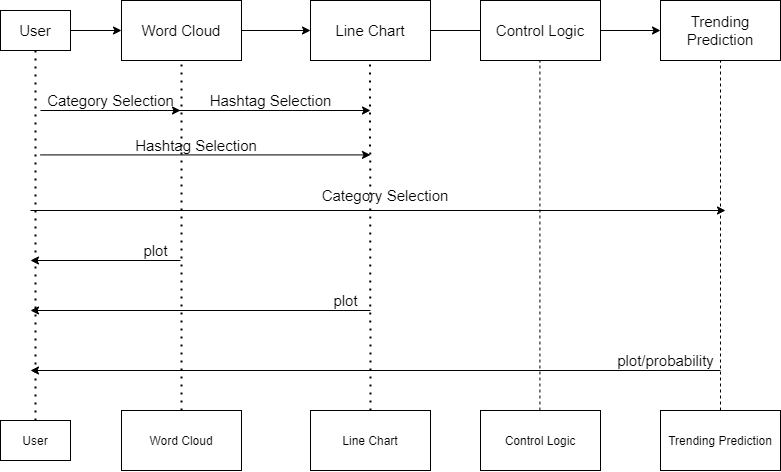

The diagram above was exported from draw.io. Its source (the exported page's mxGraphModel, read from the mxfile embedded in the PNG):
<mxGraphModel dx="1173" dy="803" grid="1" gridSize="10" guides="1" tooltips="1" connect="1" arrows="1" fold="1" page="1" pageScale="1" pageWidth="827" pageHeight="1169" math="0" shadow="0">
  <root>
    <mxCell id="0" />
    <mxCell id="1" parent="0" />
    <mxCell id="7Ib1t6-bfbIEVPKWCAaB-1" value="&lt;font style=&quot;font-size: 15px&quot;&gt;User&lt;/font&gt;" style="rounded=0;whiteSpace=wrap;html=1;fillColor=default;strokeColor=default;fontColor=default;" vertex="1" parent="1">
      <mxGeometry x="120" y="90" width="70" height="40" as="geometry" />
    </mxCell>
    <mxCell id="7Ib1t6-bfbIEVPKWCAaB-6" value="User" style="rounded=0;whiteSpace=wrap;html=1;fillColor=default;strokeColor=default;fontColor=default;" vertex="1" parent="1">
      <mxGeometry x="120" y="500" width="70" height="40" as="geometry" />
    </mxCell>
    <mxCell id="7Ib1t6-bfbIEVPKWCAaB-7" value="" style="endArrow=none;dashed=1;html=1;dashPattern=1 3;strokeWidth=2;rounded=0;labelBackgroundColor=default;fontColor=default;exitX=0.5;exitY=0;exitDx=0;exitDy=0;strokeColor=default;entryX=0.5;entryY=1;entryDx=0;entryDy=0;" edge="1" parent="1" source="7Ib1t6-bfbIEVPKWCAaB-6" target="7Ib1t6-bfbIEVPKWCAaB-1">
      <mxGeometry width="50" height="50" relative="1" as="geometry">
        <mxPoint x="390" y="270" as="sourcePoint" />
        <mxPoint x="440" y="220" as="targetPoint" />
      </mxGeometry>
    </mxCell>
    <mxCell id="7Ib1t6-bfbIEVPKWCAaB-23" style="edgeStyle=orthogonalEdgeStyle;rounded=0;orthogonalLoop=1;jettySize=auto;html=1;entryX=0;entryY=0.5;entryDx=0;entryDy=0;labelBackgroundColor=default;fontColor=default;strokeColor=default;" edge="1" parent="1" source="7Ib1t6-bfbIEVPKWCAaB-9" target="7Ib1t6-bfbIEVPKWCAaB-12">
      <mxGeometry relative="1" as="geometry" />
    </mxCell>
    <mxCell id="7Ib1t6-bfbIEVPKWCAaB-9" value="&lt;font style=&quot;font-size: 15px&quot;&gt;Word Cloud&lt;/font&gt;" style="rounded=0;whiteSpace=wrap;html=1;fontColor=default;strokeColor=default;fillColor=default;" vertex="1" parent="1">
      <mxGeometry x="241" y="80" width="120" height="60" as="geometry" />
    </mxCell>
    <mxCell id="7Ib1t6-bfbIEVPKWCAaB-29" style="edgeStyle=orthogonalEdgeStyle;rounded=0;orthogonalLoop=1;jettySize=auto;html=1;entryX=0;entryY=0.5;entryDx=0;entryDy=0;labelBackgroundColor=default;fontColor=default;strokeColor=default;" edge="1" parent="1" source="7Ib1t6-bfbIEVPKWCAaB-12">
      <mxGeometry relative="1" as="geometry">
        <mxPoint x="620" y="110" as="targetPoint" />
      </mxGeometry>
    </mxCell>
    <mxCell id="7Ib1t6-bfbIEVPKWCAaB-12" value="&lt;font style=&quot;font-size: 15px&quot;&gt;Line Chart&lt;/font&gt;" style="rounded=0;whiteSpace=wrap;html=1;fontColor=default;strokeColor=default;fillColor=default;" vertex="1" parent="1">
      <mxGeometry x="430" y="80" width="120" height="60" as="geometry" />
    </mxCell>
    <mxCell id="7Ib1t6-bfbIEVPKWCAaB-18" value="" style="endArrow=classic;html=1;rounded=0;labelBackgroundColor=default;fontColor=default;strokeColor=default;" edge="1" parent="1">
      <mxGeometry width="50" height="50" relative="1" as="geometry">
        <mxPoint x="160" y="190" as="sourcePoint" />
        <mxPoint x="300" y="190" as="targetPoint" />
      </mxGeometry>
    </mxCell>
    <mxCell id="7Ib1t6-bfbIEVPKWCAaB-19" value="" style="endArrow=none;dashed=1;html=1;dashPattern=1 3;strokeWidth=2;rounded=0;labelBackgroundColor=default;fontColor=default;strokeColor=default;entryX=0.5;entryY=1;entryDx=0;entryDy=0;exitX=0.5;exitY=0;exitDx=0;exitDy=0;" edge="1" parent="1" source="7Ib1t6-bfbIEVPKWCAaB-42" target="7Ib1t6-bfbIEVPKWCAaB-9">
      <mxGeometry width="50" height="50" relative="1" as="geometry">
        <mxPoint x="301" y="190" as="sourcePoint" />
        <mxPoint x="520" y="140" as="targetPoint" />
      </mxGeometry>
    </mxCell>
    <mxCell id="7Ib1t6-bfbIEVPKWCAaB-21" value="&lt;font style=&quot;font-size: 15px&quot;&gt;Category Selection&lt;/font&gt;" style="text;html=1;align=center;verticalAlign=middle;resizable=0;points=[];autosize=1;strokeColor=none;fillColor=none;fontColor=default;" vertex="1" parent="1">
      <mxGeometry x="160" y="170" width="140" height="20" as="geometry" />
    </mxCell>
    <mxCell id="7Ib1t6-bfbIEVPKWCAaB-22" value="" style="endArrow=classic;html=1;rounded=0;labelBackgroundColor=default;fontColor=default;strokeColor=default;exitX=1;exitY=0.5;exitDx=0;exitDy=0;entryX=0;entryY=0.5;entryDx=0;entryDy=0;" edge="1" parent="1" source="7Ib1t6-bfbIEVPKWCAaB-1" target="7Ib1t6-bfbIEVPKWCAaB-9">
      <mxGeometry width="50" height="50" relative="1" as="geometry">
        <mxPoint x="470" y="190" as="sourcePoint" />
        <mxPoint x="520" y="140" as="targetPoint" />
      </mxGeometry>
    </mxCell>
    <mxCell id="7Ib1t6-bfbIEVPKWCAaB-24" value="" style="endArrow=classic;html=1;rounded=0;labelBackgroundColor=default;fontColor=default;strokeColor=default;" edge="1" parent="1">
      <mxGeometry width="50" height="50" relative="1" as="geometry">
        <mxPoint x="160" y="234.41" as="sourcePoint" />
        <mxPoint x="490" y="234.41" as="targetPoint" />
      </mxGeometry>
    </mxCell>
    <mxCell id="7Ib1t6-bfbIEVPKWCAaB-25" value="" style="endArrow=none;dashed=1;html=1;dashPattern=1 3;strokeWidth=2;rounded=0;labelBackgroundColor=default;fontColor=default;strokeColor=default;entryX=0.5;entryY=1;entryDx=0;entryDy=0;exitX=0.5;exitY=0;exitDx=0;exitDy=0;" edge="1" parent="1" source="7Ib1t6-bfbIEVPKWCAaB-45">
      <mxGeometry width="50" height="50" relative="1" as="geometry">
        <mxPoint x="490" y="230" as="sourcePoint" />
        <mxPoint x="489.5" y="140" as="targetPoint" />
      </mxGeometry>
    </mxCell>
    <mxCell id="7Ib1t6-bfbIEVPKWCAaB-28" value="&lt;font style=&quot;font-size: 15px&quot;&gt;Hashtag Selection&lt;/font&gt;" style="text;html=1;strokeColor=none;fillColor=none;align=center;verticalAlign=middle;whiteSpace=wrap;rounded=0;fontColor=default;" vertex="1" parent="1">
      <mxGeometry x="241" y="210" width="150" height="30" as="geometry" />
    </mxCell>
    <mxCell id="7Ib1t6-bfbIEVPKWCAaB-32" value="" style="edgeStyle=orthogonalEdgeStyle;rounded=0;orthogonalLoop=1;jettySize=auto;html=1;labelBackgroundColor=default;fontColor=default;strokeColor=default;" edge="1" parent="1" source="7Ib1t6-bfbIEVPKWCAaB-30" target="7Ib1t6-bfbIEVPKWCAaB-31">
      <mxGeometry relative="1" as="geometry" />
    </mxCell>
    <mxCell id="7Ib1t6-bfbIEVPKWCAaB-30" value="&lt;font style=&quot;font-size: 15px&quot;&gt;Control Logic&lt;/font&gt;" style="rounded=0;whiteSpace=wrap;html=1;fontColor=default;strokeColor=default;fillColor=default;" vertex="1" parent="1">
      <mxGeometry x="600" y="80" width="120" height="60" as="geometry" />
    </mxCell>
    <mxCell id="7Ib1t6-bfbIEVPKWCAaB-31" value="&lt;font style=&quot;font-size: 15px&quot;&gt;Trending Prediction&lt;/font&gt;" style="rounded=0;whiteSpace=wrap;html=1;fontColor=default;strokeColor=default;fillColor=default;" vertex="1" parent="1">
      <mxGeometry x="780" y="80" width="120" height="60" as="geometry" />
    </mxCell>
    <mxCell id="7Ib1t6-bfbIEVPKWCAaB-33" value="" style="endArrow=classic;html=1;rounded=0;labelBackgroundColor=default;fontColor=default;strokeColor=default;" edge="1" parent="1">
      <mxGeometry width="50" height="50" relative="1" as="geometry">
        <mxPoint x="150" y="290" as="sourcePoint" />
        <mxPoint x="845" y="290" as="targetPoint" />
      </mxGeometry>
    </mxCell>
    <mxCell id="7Ib1t6-bfbIEVPKWCAaB-34" value="" style="endArrow=none;dashed=1;html=1;rounded=0;labelBackgroundColor=default;fontColor=default;strokeColor=default;entryX=0.5;entryY=1;entryDx=0;entryDy=0;exitX=0.5;exitY=0;exitDx=0;exitDy=0;" edge="1" parent="1" source="7Ib1t6-bfbIEVPKWCAaB-48" target="7Ib1t6-bfbIEVPKWCAaB-31">
      <mxGeometry width="50" height="50" relative="1" as="geometry">
        <mxPoint x="840" y="360" as="sourcePoint" />
        <mxPoint x="540" y="170" as="targetPoint" />
      </mxGeometry>
    </mxCell>
    <mxCell id="7Ib1t6-bfbIEVPKWCAaB-35" value="&lt;font style=&quot;font-size: 15px&quot;&gt;Category Selection&lt;/font&gt;" style="text;html=1;strokeColor=none;fillColor=none;align=center;verticalAlign=middle;whiteSpace=wrap;rounded=0;fontColor=default;" vertex="1" parent="1">
      <mxGeometry x="440" y="260" width="130" height="30" as="geometry" />
    </mxCell>
    <mxCell id="7Ib1t6-bfbIEVPKWCAaB-39" value="Control Logic" style="rounded=0;whiteSpace=wrap;html=1;fontColor=default;strokeColor=default;fillColor=default;" vertex="1" parent="1">
      <mxGeometry x="600" y="490" width="120" height="60" as="geometry" />
    </mxCell>
    <mxCell id="7Ib1t6-bfbIEVPKWCAaB-40" value="" style="endArrow=classic;html=1;rounded=0;labelBackgroundColor=default;fontColor=default;strokeColor=default;" edge="1" parent="1">
      <mxGeometry width="50" height="50" relative="1" as="geometry">
        <mxPoint x="280" y="189.99999999999997" as="sourcePoint" />
        <mxPoint x="490" y="190" as="targetPoint" />
      </mxGeometry>
    </mxCell>
    <mxCell id="7Ib1t6-bfbIEVPKWCAaB-41" value="&lt;font style=&quot;font-size: 15px&quot;&gt;Hashtag Selection&lt;/font&gt;" style="text;html=1;align=center;verticalAlign=middle;resizable=0;points=[];autosize=1;strokeColor=none;fillColor=none;fontColor=default;" vertex="1" parent="1">
      <mxGeometry x="320" y="170" width="140" height="20" as="geometry" />
    </mxCell>
    <mxCell id="7Ib1t6-bfbIEVPKWCAaB-42" value="Word Cloud" style="rounded=0;whiteSpace=wrap;html=1;fontColor=default;strokeColor=default;fillColor=default;" vertex="1" parent="1">
      <mxGeometry x="241" y="490" width="120" height="60" as="geometry" />
    </mxCell>
    <mxCell id="7Ib1t6-bfbIEVPKWCAaB-43" value="" style="endArrow=classic;html=1;rounded=0;labelBackgroundColor=default;fontColor=default;strokeColor=default;" edge="1" parent="1">
      <mxGeometry width="50" height="50" relative="1" as="geometry">
        <mxPoint x="300" y="340" as="sourcePoint" />
        <mxPoint x="150" y="340" as="targetPoint" />
      </mxGeometry>
    </mxCell>
    <mxCell id="7Ib1t6-bfbIEVPKWCAaB-44" value="&lt;font style=&quot;font-size: 15px&quot;&gt;plot&lt;/font&gt;" style="text;html=1;align=center;verticalAlign=middle;resizable=0;points=[];autosize=1;strokeColor=none;fillColor=none;fontColor=default;" vertex="1" parent="1">
      <mxGeometry x="255" y="320" width="40" height="20" as="geometry" />
    </mxCell>
    <mxCell id="7Ib1t6-bfbIEVPKWCAaB-45" value="Line Chart" style="rounded=0;whiteSpace=wrap;html=1;fontColor=default;strokeColor=default;fillColor=default;" vertex="1" parent="1">
      <mxGeometry x="430" y="490" width="120" height="60" as="geometry" />
    </mxCell>
    <mxCell id="7Ib1t6-bfbIEVPKWCAaB-46" value="" style="endArrow=classic;html=1;rounded=0;labelBackgroundColor=default;fontColor=default;strokeColor=default;" edge="1" parent="1">
      <mxGeometry width="50" height="50" relative="1" as="geometry">
        <mxPoint x="490" y="390" as="sourcePoint" />
        <mxPoint x="150" y="390" as="targetPoint" />
      </mxGeometry>
    </mxCell>
    <mxCell id="7Ib1t6-bfbIEVPKWCAaB-47" value="&lt;font style=&quot;font-size: 15px&quot;&gt;plot&lt;/font&gt;" style="text;html=1;align=center;verticalAlign=middle;resizable=0;points=[];autosize=1;strokeColor=none;fillColor=none;fontColor=default;" vertex="1" parent="1">
      <mxGeometry x="445" y="370" width="40" height="20" as="geometry" />
    </mxCell>
    <mxCell id="7Ib1t6-bfbIEVPKWCAaB-48" value="Trending Prediction" style="rounded=0;whiteSpace=wrap;html=1;fontColor=default;strokeColor=default;fillColor=default;" vertex="1" parent="1">
      <mxGeometry x="780" y="490" width="120" height="60" as="geometry" />
    </mxCell>
    <mxCell id="7Ib1t6-bfbIEVPKWCAaB-49" value="" style="endArrow=classic;html=1;rounded=0;labelBackgroundColor=default;fontColor=default;strokeColor=default;" edge="1" parent="1">
      <mxGeometry width="50" height="50" relative="1" as="geometry">
        <mxPoint x="840" y="450" as="sourcePoint" />
        <mxPoint x="150" y="450" as="targetPoint" />
      </mxGeometry>
    </mxCell>
    <mxCell id="7Ib1t6-bfbIEVPKWCAaB-50" value="&lt;font style=&quot;font-size: 15px&quot;&gt;plot/probability&lt;/font&gt;" style="text;html=1;align=center;verticalAlign=middle;resizable=0;points=[];autosize=1;strokeColor=none;fillColor=none;fontColor=default;" vertex="1" parent="1">
      <mxGeometry x="730" y="430" width="110" height="20" as="geometry" />
    </mxCell>
    <mxCell id="7Ib1t6-bfbIEVPKWCAaB-55" value="" style="endArrow=none;dashed=1;html=1;rounded=0;labelBackgroundColor=default;fontColor=default;strokeColor=default;entryX=0.5;entryY=1;entryDx=0;entryDy=0;exitX=0.5;exitY=0;exitDx=0;exitDy=0;" edge="1" parent="1">
      <mxGeometry width="50" height="50" relative="1" as="geometry">
        <mxPoint x="659.41" y="490" as="sourcePoint" />
        <mxPoint x="659.41" y="139.9999999999999" as="targetPoint" />
      </mxGeometry>
    </mxCell>
  </root>
</mxGraphModel>